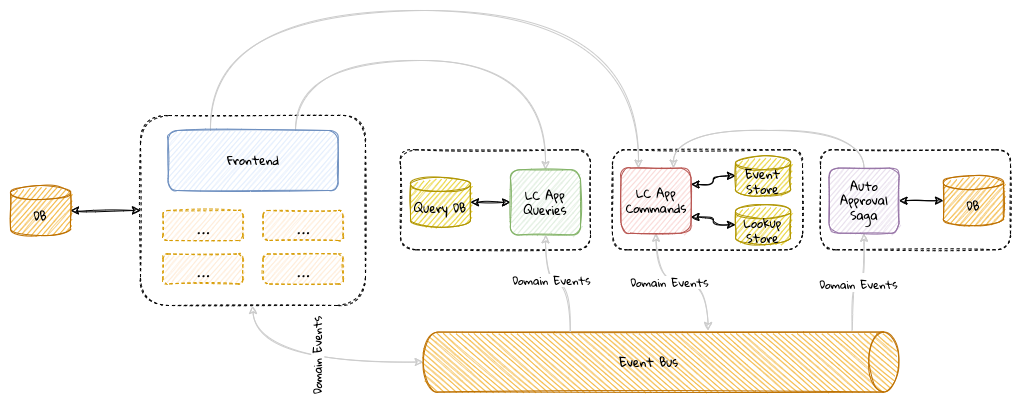

The diagram above was exported from draw.io. Its source (the exported page's mxGraphModel, read from the mxfile embedded in the PNG):
<mxGraphModel dx="1426" dy="709" grid="1" gridSize="10" guides="1" tooltips="1" connect="1" arrows="1" fold="1" page="1" pageScale="1" pageWidth="1100" pageHeight="850" math="0" shadow="0">
  <root>
    <mxCell id="0" />
    <mxCell id="1" parent="0" />
    <mxCell id="daukwppVZ7XXMmGm05V3-32" value="" style="rounded=1;whiteSpace=wrap;html=1;sketch=1;fontFamily=Gloria Hallelujah;fontSource=https%3A%2F%2Ffonts.googleapis.com%2Fcss%3Ffamily%3DGloria%2BHallelujah;fontSize=11;dashed=1;strokeWidth=1;glass=0;strokeColor=#000000;" parent="1" vertex="1">
      <mxGeometry x="662" y="269.25" width="190" height="100" as="geometry" />
    </mxCell>
    <mxCell id="daukwppVZ7XXMmGm05V3-31" value="" style="rounded=1;whiteSpace=wrap;html=1;sketch=1;fontFamily=Gloria Hallelujah;fontSource=https%3A%2F%2Ffonts.googleapis.com%2Fcss%3Ffamily%3DGloria%2BHallelujah;fontSize=11;dashed=1;strokeWidth=1;glass=0;strokeColor=#000000;" parent="1" vertex="1">
      <mxGeometry x="450" y="269.25" width="190" height="100" as="geometry" />
    </mxCell>
    <mxCell id="RFFIyijo0QCHE7vJLLCT-33" style="edgeStyle=orthogonalEdgeStyle;curved=1;rounded=1;sketch=1;orthogonalLoop=1;jettySize=auto;html=1;entryX=0.5;entryY=1;entryDx=0;entryDy=0;entryPerimeter=0;fontFamily=Gloria Hallelujah;fontSource=https%3A%2F%2Ffonts.googleapis.com%2Fcss%3Ffamily%3DGloria%2BHallelujah;fontSize=11;startArrow=classic;startFill=1;endArrow=classic;endFill=1;exitX=0.5;exitY=1;exitDx=0;exitDy=0;strokeColor=#CCCCCC;" parent="1" source="2" target="10" edge="1">
      <mxGeometry relative="1" as="geometry" />
    </mxCell>
    <mxCell id="RFFIyijo0QCHE7vJLLCT-44" value="Domain Events" style="edgeLabel;html=1;align=center;verticalAlign=middle;resizable=0;points=[];fontSize=11;fontFamily=Gloria Hallelujah;horizontal=0;" parent="RFFIyijo0QCHE7vJLLCT-33" connectable="0" vertex="1">
      <mxGeometry x="0.065" y="6" relative="1" as="geometry">
        <mxPoint as="offset" />
      </mxGeometry>
    </mxCell>
    <mxCell id="2" value="" style="rounded=1;whiteSpace=wrap;html=1;sketch=1;fontFamily=Gloria Hallelujah;fontSource=https%3A%2F%2Ffonts.googleapis.com%2Fcss%3Ffamily%3DGloria%2BHallelujah;dashed=1;strokeColor=#000000;" parent="1" vertex="1">
      <mxGeometry x="190" y="235" width="225" height="190" as="geometry" />
    </mxCell>
    <mxCell id="RFFIyijo0QCHE7vJLLCT-39" style="edgeStyle=orthogonalEdgeStyle;curved=1;rounded=1;sketch=1;orthogonalLoop=1;jettySize=auto;html=1;entryX=0.5;entryY=0;entryDx=0;entryDy=0;fontFamily=Gloria Hallelujah;fontSource=https%3A%2F%2Ffonts.googleapis.com%2Fcss%3Ffamily%3DGloria%2BHallelujah;fontSize=11;startArrow=none;startFill=0;endArrow=classic;endFill=1;exitX=0.75;exitY=0;exitDx=0;exitDy=0;strokeColor=#CCCCCC;" parent="1" source="6" target="28" edge="1">
      <mxGeometry relative="1" as="geometry">
        <mxPoint x="480" y="165" as="targetPoint" />
        <Array as="points">
          <mxPoint x="345" y="180" />
          <mxPoint x="595" y="180" />
        </Array>
      </mxGeometry>
    </mxCell>
    <mxCell id="YkY0TlZB3OdxbSOjJpZu-31" style="edgeStyle=orthogonalEdgeStyle;curved=1;rounded=1;sketch=1;orthogonalLoop=1;jettySize=auto;html=1;entryX=0.25;entryY=0;entryDx=0;entryDy=0;fontFamily=Gloria Hallelujah;fontSource=https%3A%2F%2Ffonts.googleapis.com%2Fcss%3Ffamily%3DGloria%2BHallelujah;fontSize=16;fontColor=#999999;startArrow=none;startFill=0;endArrow=classic;endFill=1;strokeColor=#CCCCCC;exitX=0.25;exitY=0;exitDx=0;exitDy=0;" parent="1" source="6" target="29" edge="1">
      <mxGeometry relative="1" as="geometry">
        <Array as="points">
          <mxPoint x="260" y="130" />
          <mxPoint x="688" y="130" />
        </Array>
      </mxGeometry>
    </mxCell>
    <mxCell id="6" value="Frontend" style="rounded=1;whiteSpace=wrap;html=1;sketch=1;fontFamily=Gloria Hallelujah;fontSource=https%3A%2F%2Ffonts.googleapis.com%2Fcss%3Ffamily%3DGloria%2BHallelujah;fillColor=#dae8fc;strokeColor=#6c8ebf;" parent="1" vertex="1">
      <mxGeometry x="217.5" y="250" width="170" height="60" as="geometry" />
    </mxCell>
    <mxCell id="10" value="Event Bus" style="shape=cylinder3;whiteSpace=wrap;html=1;boundedLbl=1;backgroundOutline=1;size=15;rounded=1;sketch=1;fontFamily=Gloria Hallelujah;fontSource=https%3A%2F%2Ffonts.googleapis.com%2Fcss%3Ffamily%3DGloria%2BHallelujah;fillColor=#f0a30a;strokeColor=#BD7000;fontColor=#000000;horizontal=0;rotation=90;" parent="1" vertex="1">
      <mxGeometry x="680.5" y="243.75" width="60" height="475.62" as="geometry" />
    </mxCell>
    <mxCell id="4DG4NHJIvTGzxPLT3ql--54" style="edgeStyle=orthogonalEdgeStyle;curved=1;rounded=1;sketch=1;orthogonalLoop=1;jettySize=auto;html=1;exitX=0.5;exitY=1;exitDx=0;exitDy=0;entryX=0;entryY=0;entryDx=0;entryDy=328.59000000000003;entryPerimeter=0;fontFamily=Gloria Hallelujah;fontSource=https%3A%2F%2Ffonts.googleapis.com%2Fcss%3Ffamily%3DGloria%2BHallelujah;fontSize=11;startArrow=classic;startFill=1;endArrow=none;endFill=0;strokeColor=#CCCCCC;" parent="1" source="28" target="10" edge="1">
      <mxGeometry relative="1" as="geometry" />
    </mxCell>
    <mxCell id="4DG4NHJIvTGzxPLT3ql--55" value="Domain Events" style="edgeLabel;html=1;align=center;verticalAlign=middle;resizable=0;points=[];fontSize=11;fontFamily=Gloria Hallelujah;" parent="4DG4NHJIvTGzxPLT3ql--54" connectable="0" vertex="1">
      <mxGeometry x="-0.1176" y="2" relative="1" as="geometry">
        <mxPoint y="-2" as="offset" />
      </mxGeometry>
    </mxCell>
    <mxCell id="4DG4NHJIvTGzxPLT3ql--58" style="edgeStyle=orthogonalEdgeStyle;curved=1;rounded=1;sketch=1;orthogonalLoop=1;jettySize=auto;html=1;entryX=1;entryY=0.5;entryDx=0;entryDy=0;entryPerimeter=0;fontFamily=Gloria Hallelujah;fontSource=https%3A%2F%2Ffonts.googleapis.com%2Fcss%3Ffamily%3DGloria%2BHallelujah;fontSize=11;startArrow=classic;startFill=1;endArrow=classic;endFill=1;" parent="1" source="28" target="4DG4NHJIvTGzxPLT3ql--42" edge="1">
      <mxGeometry relative="1" as="geometry" />
    </mxCell>
    <mxCell id="28" value="LC App Queries" style="rounded=1;whiteSpace=wrap;html=1;sketch=1;fontFamily=Gloria Hallelujah;fontSource=https%3A%2F%2Ffonts.googleapis.com%2Fcss%3Ffamily%3DGloria%2BHallelujah;fillColor=#d5e8d4;strokeColor=#82b366;" parent="1" vertex="1">
      <mxGeometry x="560" y="289.25" width="70" height="65.12" as="geometry" />
    </mxCell>
    <mxCell id="4DG4NHJIvTGzxPLT3ql--53" style="edgeStyle=orthogonalEdgeStyle;curved=1;rounded=1;sketch=1;orthogonalLoop=1;jettySize=auto;html=1;exitX=0.5;exitY=1;exitDx=0;exitDy=0;entryX=-0.026;entryY=0.401;entryDx=0;entryDy=0;entryPerimeter=0;fontFamily=Gloria Hallelujah;fontSource=https%3A%2F%2Ffonts.googleapis.com%2Fcss%3Ffamily%3DGloria%2BHallelujah;fontSize=11;startArrow=classic;startFill=1;endArrow=classic;endFill=1;strokeColor=#CCCCCC;" parent="1" source="29" target="10" edge="1">
      <mxGeometry relative="1" as="geometry" />
    </mxCell>
    <mxCell id="4DG4NHJIvTGzxPLT3ql--56" value="Domain Events" style="edgeLabel;html=1;align=center;verticalAlign=middle;resizable=0;points=[];fontSize=11;fontFamily=Gloria Hallelujah;" parent="4DG4NHJIvTGzxPLT3ql--53" connectable="0" vertex="1">
      <mxGeometry x="-0.1623" y="1" relative="1" as="geometry">
        <mxPoint as="offset" />
      </mxGeometry>
    </mxCell>
    <mxCell id="4DG4NHJIvTGzxPLT3ql--57" style="edgeStyle=orthogonalEdgeStyle;curved=1;rounded=1;sketch=1;orthogonalLoop=1;jettySize=auto;html=1;entryX=0;entryY=0.5;entryDx=0;entryDy=0;entryPerimeter=0;fontFamily=Gloria Hallelujah;fontSource=https%3A%2F%2Ffonts.googleapis.com%2Fcss%3Ffamily%3DGloria%2BHallelujah;fontSize=11;startArrow=classic;startFill=1;endArrow=classic;endFill=1;exitX=1;exitY=0.25;exitDx=0;exitDy=0;" parent="1" source="29" target="4DG4NHJIvTGzxPLT3ql--40" edge="1">
      <mxGeometry relative="1" as="geometry" />
    </mxCell>
    <mxCell id="glolwveD70E2O2WKWF6W-30" style="edgeStyle=orthogonalEdgeStyle;curved=1;sketch=1;orthogonalLoop=1;jettySize=auto;html=1;exitX=1;exitY=0.75;exitDx=0;exitDy=0;entryX=0;entryY=0.5;entryDx=0;entryDy=0;entryPerimeter=0;fontFamily=Gloria Hallelujah;fontSource=https%3A%2F%2Ffonts.googleapis.com%2Fcss%3Ffamily%3DGloria%2BHallelujah;fontColor=#000000;startArrow=classic;startFill=1;endArrow=classic;endFill=1;strokeColor=#000000;" edge="1" parent="1" source="29" target="glolwveD70E2O2WKWF6W-29">
      <mxGeometry relative="1" as="geometry" />
    </mxCell>
    <mxCell id="29" value="LC App Commands" style="rounded=1;whiteSpace=wrap;html=1;sketch=1;fontFamily=Gloria Hallelujah;fontSource=https%3A%2F%2Ffonts.googleapis.com%2Fcss%3Ffamily%3DGloria%2BHallelujah;fillColor=#f8cecc;strokeColor=#b85450;" parent="1" vertex="1">
      <mxGeometry x="670.5" y="287.57" width="70" height="65.12" as="geometry" />
    </mxCell>
    <mxCell id="4DG4NHJIvTGzxPLT3ql--40" value="Event Store" style="shape=cylinder3;whiteSpace=wrap;html=1;boundedLbl=1;backgroundOutline=1;size=7;sketch=1;rounded=1;fontFamily=Gloria Hallelujah;fontSource=https%3A%2F%2Ffonts.googleapis.com%2Fcss%3Ffamily%3DGloria%2BHallelujah;fillColor=#e3c800;strokeColor=#B09500;fontColor=#000000;" parent="1" vertex="1">
      <mxGeometry x="785" y="275.25" width="55" height="40" as="geometry" />
    </mxCell>
    <mxCell id="4DG4NHJIvTGzxPLT3ql--42" value="Query DB" style="shape=cylinder3;whiteSpace=wrap;html=1;boundedLbl=1;backgroundOutline=1;size=7;sketch=1;rounded=1;fontFamily=Gloria Hallelujah;fontSource=https%3A%2F%2Ffonts.googleapis.com%2Fcss%3Ffamily%3DGloria%2BHallelujah;fillColor=#e3c800;strokeColor=#B09500;fontColor=#000000;" parent="1" vertex="1">
      <mxGeometry x="460" y="296.81" width="60" height="50" as="geometry" />
    </mxCell>
    <mxCell id="22" value="&lt;font style=&quot;font-size: 21px&quot;&gt;...&lt;/font&gt;" style="rounded=1;whiteSpace=wrap;html=1;sketch=1;fontFamily=Gloria Hallelujah;fontSource=https%3A%2F%2Ffonts.googleapis.com%2Fcss%3Ffamily%3DGloria%2BHallelujah;fillColor=#ffe6cc;strokeColor=#d79b00;dashed=1;" parent="1" vertex="1">
      <mxGeometry x="212.5" y="330" width="80" height="30" as="geometry" />
    </mxCell>
    <mxCell id="4DG4NHJIvTGzxPLT3ql--47" value="&lt;font style=&quot;font-size: 21px&quot;&gt;...&lt;/font&gt;" style="rounded=1;whiteSpace=wrap;html=1;sketch=1;fontFamily=Gloria Hallelujah;fontSource=https%3A%2F%2Ffonts.googleapis.com%2Fcss%3Ffamily%3DGloria%2BHallelujah;fillColor=#ffe6cc;strokeColor=#d79b00;dashed=1;" parent="1" vertex="1">
      <mxGeometry x="312.5" y="330" width="80" height="30" as="geometry" />
    </mxCell>
    <mxCell id="4DG4NHJIvTGzxPLT3ql--48" value="&lt;font style=&quot;font-size: 21px&quot;&gt;...&lt;/font&gt;" style="rounded=1;whiteSpace=wrap;html=1;sketch=1;fontFamily=Gloria Hallelujah;fontSource=https%3A%2F%2Ffonts.googleapis.com%2Fcss%3Ffamily%3DGloria%2BHallelujah;fillColor=#ffe6cc;strokeColor=#d79b00;dashed=1;" parent="1" vertex="1">
      <mxGeometry x="212.5" y="373.44" width="80" height="30" as="geometry" />
    </mxCell>
    <mxCell id="4DG4NHJIvTGzxPLT3ql--49" value="&lt;font style=&quot;font-size: 21px&quot;&gt;...&lt;/font&gt;" style="rounded=1;whiteSpace=wrap;html=1;sketch=1;fontFamily=Gloria Hallelujah;fontSource=https%3A%2F%2Ffonts.googleapis.com%2Fcss%3Ffamily%3DGloria%2BHallelujah;fillColor=#ffe6cc;strokeColor=#d79b00;dashed=1;" parent="1" vertex="1">
      <mxGeometry x="312.5" y="373.44" width="80" height="30" as="geometry" />
    </mxCell>
    <mxCell id="RFFIyijo0QCHE7vJLLCT-43" style="edgeStyle=orthogonalEdgeStyle;curved=1;rounded=1;sketch=1;orthogonalLoop=1;jettySize=auto;html=1;entryX=0;entryY=0.5;entryDx=0;entryDy=0;fontFamily=Gloria Hallelujah;fontSource=https%3A%2F%2Ffonts.googleapis.com%2Fcss%3Ffamily%3DGloria%2BHallelujah;fontSize=11;startArrow=classic;startFill=1;endArrow=classic;endFill=1;" parent="1" source="RFFIyijo0QCHE7vJLLCT-42" target="2" edge="1">
      <mxGeometry relative="1" as="geometry" />
    </mxCell>
    <mxCell id="RFFIyijo0QCHE7vJLLCT-42" value="DB" style="shape=cylinder3;whiteSpace=wrap;html=1;boundedLbl=1;backgroundOutline=1;size=7;sketch=1;rounded=1;fontFamily=Gloria Hallelujah;fontSource=https%3A%2F%2Ffonts.googleapis.com%2Fcss%3Ffamily%3DGloria%2BHallelujah;fillColor=#f0a30a;strokeColor=#BD7000;fontColor=#000000;" parent="1" vertex="1">
      <mxGeometry x="60" y="305" width="60" height="50" as="geometry" />
    </mxCell>
    <mxCell id="YkY0TlZB3OdxbSOjJpZu-32" value="" style="rounded=1;whiteSpace=wrap;html=1;sketch=1;fontFamily=Gloria Hallelujah;fontSource=https%3A%2F%2Ffonts.googleapis.com%2Fcss%3Ffamily%3DGloria%2BHallelujah;fontSize=11;dashed=1;strokeWidth=1;glass=0;strokeColor=#000000;" parent="1" vertex="1">
      <mxGeometry x="870" y="269.25" width="190" height="100" as="geometry" />
    </mxCell>
    <mxCell id="YkY0TlZB3OdxbSOjJpZu-33" style="edgeStyle=orthogonalEdgeStyle;curved=1;rounded=1;sketch=1;orthogonalLoop=1;jettySize=auto;html=1;entryX=0;entryY=0.5;entryDx=0;entryDy=0;entryPerimeter=0;fontFamily=Gloria Hallelujah;fontSource=https%3A%2F%2Ffonts.googleapis.com%2Fcss%3Ffamily%3DGloria%2BHallelujah;fontSize=11;startArrow=classic;startFill=1;endArrow=classic;endFill=1;" parent="1" source="YkY0TlZB3OdxbSOjJpZu-34" target="YkY0TlZB3OdxbSOjJpZu-35" edge="1">
      <mxGeometry relative="1" as="geometry" />
    </mxCell>
    <mxCell id="YkY0TlZB3OdxbSOjJpZu-36" value="&lt;font style=&quot;font-size: 11px&quot; color=&quot;#000000&quot;&gt;Domain Events&lt;/font&gt;" style="edgeStyle=orthogonalEdgeStyle;curved=1;rounded=1;sketch=1;orthogonalLoop=1;jettySize=auto;html=1;entryX=-0.026;entryY=0.098;entryDx=0;entryDy=0;entryPerimeter=0;fontFamily=Gloria Hallelujah;fontSource=https%3A%2F%2Ffonts.googleapis.com%2Fcss%3Ffamily%3DGloria%2BHallelujah;fontSize=16;fontColor=#999999;startArrow=classic;startFill=1;endArrow=none;endFill=0;strokeColor=#CCCCCC;exitX=0.5;exitY=1;exitDx=0;exitDy=0;" parent="1" source="YkY0TlZB3OdxbSOjJpZu-34" target="10" edge="1">
      <mxGeometry relative="1" as="geometry" />
    </mxCell>
    <mxCell id="YkY0TlZB3OdxbSOjJpZu-37" style="edgeStyle=orthogonalEdgeStyle;curved=1;rounded=1;sketch=1;orthogonalLoop=1;jettySize=auto;html=1;entryX=0.75;entryY=0;entryDx=0;entryDy=0;fontFamily=Gloria Hallelujah;fontSource=https%3A%2F%2Ffonts.googleapis.com%2Fcss%3Ffamily%3DGloria%2BHallelujah;fontSize=11;fontColor=#000000;startArrow=none;startFill=0;endArrow=classic;endFill=1;strokeColor=#CCCCCC;" parent="1" source="YkY0TlZB3OdxbSOjJpZu-34" target="29" edge="1">
      <mxGeometry relative="1" as="geometry">
        <Array as="points">
          <mxPoint x="914" y="250" />
          <mxPoint x="723" y="250" />
        </Array>
      </mxGeometry>
    </mxCell>
    <mxCell id="YkY0TlZB3OdxbSOjJpZu-34" value="Auto Approval Saga" style="rounded=1;whiteSpace=wrap;html=1;sketch=1;fontFamily=Gloria Hallelujah;fontSource=https%3A%2F%2Ffonts.googleapis.com%2Fcss%3Ffamily%3DGloria%2BHallelujah;fillColor=#e1d5e7;strokeColor=#9673a6;" parent="1" vertex="1">
      <mxGeometry x="878.5" y="287.57" width="70" height="65.12" as="geometry" />
    </mxCell>
    <mxCell id="YkY0TlZB3OdxbSOjJpZu-35" value="DB" style="shape=cylinder3;whiteSpace=wrap;html=1;boundedLbl=1;backgroundOutline=1;size=7;sketch=1;rounded=1;fontFamily=Gloria Hallelujah;fontSource=https%3A%2F%2Ffonts.googleapis.com%2Fcss%3Ffamily%3DGloria%2BHallelujah;fillColor=#f0a30a;strokeColor=#BD7000;fontColor=#000000;" parent="1" vertex="1">
      <mxGeometry x="993" y="295.13" width="60" height="50" as="geometry" />
    </mxCell>
    <mxCell id="glolwveD70E2O2WKWF6W-29" value="Lookup Store" style="shape=cylinder3;whiteSpace=wrap;html=1;boundedLbl=1;backgroundOutline=1;size=7;sketch=1;rounded=1;fontFamily=Gloria Hallelujah;fontSource=https%3A%2F%2Ffonts.googleapis.com%2Fcss%3Ffamily%3DGloria%2BHallelujah;fillColor=#e3c800;strokeColor=#B09500;fontColor=#000000;" vertex="1" parent="1">
      <mxGeometry x="785" y="324.25" width="55" height="40" as="geometry" />
    </mxCell>
  </root>
</mxGraphModel>